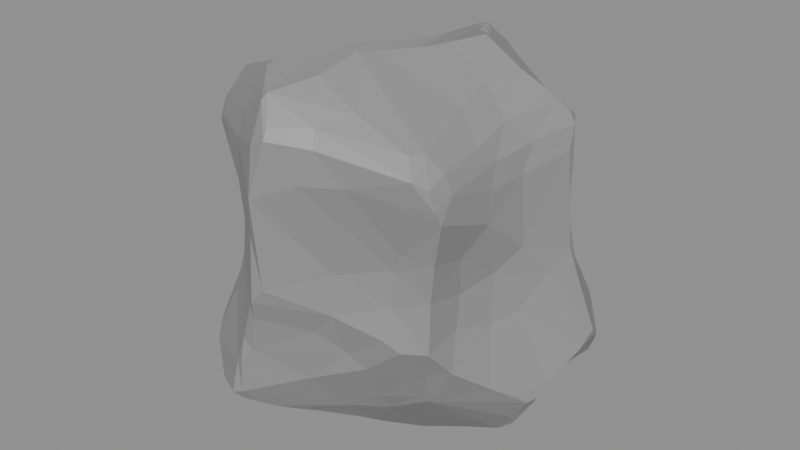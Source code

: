 # Source: rock.blend  (saved by Blender 4.5.90; exported with 4.5.12 LTS)
import bpy
from mathutils import Matrix  # noqa: F401  (used for matrix-valued properties, if any)

bpy.ops.wm.read_factory_settings(use_empty=True)
scene = bpy.context.scene
scene.name = 'Scene'

# ---- materials (node trees are filled in below, after node groups)
mat_material_001 = bpy.data.materials.new('Material.001')

# ---- material node trees
mat_material_001.use_nodes = True; mat_material_001.node_tree.nodes.clear()
_N = mat_material_001.node_tree.nodes; _L = mat_material_001.node_tree.links
n0 = _N.new('ShaderNodeBsdfPrincipled'); n0.name = 'Principled BSDF'; n0.location = (-200, 100)
n0.inputs[0].default_value = (0.2933, 0.2933, 0.2933, 1.0)
n1 = _N.new('ShaderNodeOutputMaterial'); n1.name = 'Material Output'; n1.location = (200, 100)
_L.new(n0.outputs[0], n1.inputs[0])
n1.is_active_output = True

# ---- meshes
me_cube_001 = bpy.data.meshes.new('Cube.001')
me_cube_001.from_pydata([(-0.6375, -0.4614, 0.2144), (-0.5549, -0.4692, 0.1448), (-0.4579, -0.4734, 0.02122), (-0.449, -0.6748, 0.03145), (-0.4262, -0.7809, 0.06148), (-0.5726, -0.754, 0.1883), (-0.714, -0.52, 0.3006), (-0.733, -0.47, 0.3143), (-0.6321, -0.4276, 1.0), (-0.495, -0.6199, 1.055), (-0.5344, -0.5996, 1.461), (-0.481, -0.5319, 1.582), (-0.3673, 0.5587, 0.1779), (-0.6044, 0.2756, 0.07146), (-0.7915, 0.1111, 0.1023), (-0.5886, 0.543, 0.1897), (-0.6758, 0.4601, 1.406), (-0.5892, 0.4962, 1.419), (-0.493, 0.52, 1.434), (-0.6694, 0.7001, 1.049), (-0.7253, 0.6151, 1.142), (-0.7493, 0.5601, 1.202), (0.5022, -0.5031, 0.1916), (0.7238, -0.6354, 1.197), (0.7182, -0.5598, 1.305), (0.1104, -0.4436, 1.747), (0.3243, -0.6839, 1.587), (0.2243, -0.8322, 1.551), (0.6315, -0.7218, 1.391), (0.2498, -0.8756, 1.475), (0.6631, -0.4171, 0.9341), (0.7213, -0.3022, 1.075), (0.7118, 0.3748, -0.02987), (0.3937, 0.4719, 0.04093), (0.5409, 0.7198, 0.09864), (0.7734, 0.6036, 0.1726), (0.4755, 0.6692, 1.248), (0.4845, 0.5599, 1.304), (0.6302, 0.2317, 1.516), (0.7159, 0.3572, 1.379), (0.4746, 0.638, 1.012), (-0.4782, -0.01157, -0.1321), (-0.4276, -0.06407, -0.1388), (-0.4483, -0.171, -0.07538), (-0.2888, -0.412, 0.002014), (-0.9184, -0.08573, 0.3657), (-0.8705, 0.1107, 0.1886), (-0.8844, 0.171, 0.2542), (-0.4547, -0.6323, 0.8595), (-0.6543, -0.5077, 0.4505), (-0.3736, -0.1343, 1.442), (-0.3191, 0.07848, 1.407), (-0.3261, 0.2946, 1.41), (-0.7708, 0.3066, 1.166), (-0.8134, 0.06498, 1.051), (-0.8591, -0.1164, 1.197), (-0.3, 0.9185, 1.01), (-0.3498, 0.9114, 0.8304), (-0.7341, 0.3397, 0.5858), (0.2242, 0.4459, 0.04878), (0.0009893, 0.4957, 0.02409), (-0.07995, 0.3017, -0.05168), (-0.1115, 0.7987, 0.3872), (0.2102, 0.7059, 0.5598), (-0.1615, 0.292, 1.466), (0.07107, 0.486, 1.611), (0.124, 0.4484, 1.629), (0.2087, 0.3246, 1.665), (-0.1216, 0.9011, 1.171), (-0.1787, 0.9077, 1.139), (0.5554, 0.5267, 0.8445), (0.5832, 0.5513, 0.6746), (0.7309, 0.6165, 0.3259), (0.4594, -0.1033, -0.2193), (0.9373, 0.3399, 0.3005), (0.6988, -0.2251, 0.5205), (0.7676, -0.3012, 0.242), (0.5254, 0.1979, 1.586), (0.48, -0.01438, 1.577), (0.5085, -0.2387, 1.538), (0.5498, 0.5264, 1.018), (0.4749, -0.6416, 0.7145), (0.4493, -0.6841, 0.5595), (0.3316, -0.6686, 0.3522), (0.6504, -0.4199, 0.573), (0.6422, -0.3859, 0.7379), (-0.1353, -0.3847, -0.04355), (0.1654, -0.4129, -0.1472), (0.3323, -0.4838, 0.04206), (0.09318, -0.7722, 0.2569), (-0.1792, -0.956, 0.3228), (-0.2199, -0.9426, 0.3052), (-0.5981, -0.7121, 0.24), (0.001401, -1.007, 1.231), (-0.4961, -0.5488, 0.05856), (-0.6544, -0.6469, 0.2438), (-0.5663, -0.6215, 0.1161), (-0.6753, -0.5789, 0.2535), (-0.5282, -0.6534, 1.363), (-0.607, -0.6002, 1.31), (-0.6122, -0.557, 1.404), (-0.7376, -0.3056, 1.151), (-0.5501, 0.5316, 0.1604), (-0.5242, 0.5315, 0.1681), (-0.556, 0.567, 1.319), (-0.5178, 0.6048, 1.253), (-0.7364, 0.4558, 1.366), (0.5467, -0.4851, 0.1749), (0.6151, -0.6052, 1.465), (0.573, -0.6648, 1.473), (0.5185, -0.6486, 0.9947), (0.6861, -0.6754, 1.355), (0.6847, -0.568, 1.393), (0.7126, -0.6564, 1.25), (0.646, 0.6877, 0.03146), (0.6642, 0.6905, 0.1314), (0.5109, 0.7164, 0.05997), (0.8331, 0.5122, 0.1365), (0.7757, 0.5706, 0.02353), (0.7154, 0.6481, 0.03123), (0.5565, 0.5641, 1.183), (0.5847, 0.5737, 1.272), (-0.3111, 0.2023, -0.03508), (-0.5637, 0.04301, -0.07224), (-0.4467, -0.3762, -0.0005445), (-0.6197, -0.1012, 0.08736), (-0.5799, -0.257, 0.1242), (-0.6652, 0.1131, 0.008509), (-0.6668, 0.06113, 0.0171), (-0.6222, -0.4418, 0.6944), (-0.4598, 0.05235, 1.388), (-0.4626, 0.3124, 1.392), (-0.7284, 0.2863, 1.379), (-0.6425, -0.3923, 1.509), (-0.6975, -0.1363, 1.416), (-0.7185, 0.07361, 1.38), (-0.7487, -0.2687, 1.436), (-0.8134, -0.159, 1.395), (-0.7508, 0.2703, 1.351), (-0.8368, -0.117, 1.351), (-0.7921, 0.06234, 1.327), (-0.8189, -0.1798, 1.354), (-0.7935, 0.1264, 1.219), (-0.5142, 0.8214, 0.9786), (-0.4868, 0.867, 0.6396), (-0.5886, 0.8036, 0.6387), (-0.5756, 0.6552, 0.3662), (-0.6514, 0.7637, 0.5779), (-0.6887, 0.6718, 0.8064), (-0.7084, 0.621, 0.9124), (-0.718, 0.6297, 0.6602), (-0.7398, 0.6581, 0.5202), (-0.7147, 0.4027, 0.992), (-0.6983, 0.3863, 0.8005), (-0.8001, 0.4234, 0.3551), (0.01914, 0.5712, 0.05431), (-0.1983, 0.5183, 0.1162), (0.1016, 0.6298, 0.05174), (0.3598, 0.7055, 0.06832), (-0.2058, 0.6299, 0.209), (0.2669, 0.7374, 0.1019), (0.1801, 0.723, 0.07803), (0.1256, 0.7542, 0.1621), (0.06866, 0.7419, 0.1836), (0.009971, 0.5821, 1.595), (0.1138, 0.5224, 1.587), (-0.2177, 0.6213, 1.51), (0.05908, 0.5499, 1.615), (-0.3388, 0.5718, 1.472), (0.05766, 0.6145, 1.57), (-0.3793, 0.5742, 1.444), (-0.008107, 0.665, 1.595), (0.3474, 0.5218, 1.402), (-0.08088, 0.6937, 1.569), (0.0001008, 0.8453, 1.455), (-0.05609, 0.8811, 1.327), (-0.3121, 0.7199, 1.25), (0.0148, 0.8794, 1.401), (0.01105, 0.8731, 1.24), (0.2868, 0.8227, 1.246), (0.5915, 0.6638, 0.4765), (0.4413, 0.697, 0.7894), (0.5021, 0.6723, 0.6448), (0.4921, -0.1212, -0.2084), (0.3172, 0.2378, -0.01811), (0.6616, -0.02126, -0.1839), (0.6635, 0.08812, -0.1314), (0.6478, -0.05355, -0.182), (0.5851, 0.3253, -0.03604), (0.7, 0.007234, -0.1461), (0.6906, 0.1963, -0.08315), (0.7452, -0.06359, -0.09674), (0.7607, -0.1027, -0.03508), (0.8773, -0.06094, 0.112), (0.8574, -0.1216, 0.1068), (0.7867, 0.2124, 0.09488), (0.8289, -0.1806, 0.1647), (0.8846, -0.006141, 0.1649), (0.9423, 0.186, 0.2914), (0.6199, -0.0624, 1.452), (0.684, 0.2253, 1.46), (0.6487, -0.3058, 1.41), (0.7238, 0.2827, 1.428), (0.7035, 0.05214, 1.343), (0.7606, 0.2873, 1.362), (0.6865, -0.2193, 1.326), (0.772, 0.2353, 1.252), (0.7168, -0.05727, 1.218), (0.7697, 0.279, 1.209), (0.7131, -0.2801, 1.218), (0.5307, -0.6622, 0.5169), (0.5969, -0.5524, 0.3755), (0.6523, -0.6159, 0.5363), (0.6623, -0.5994, 0.9698), (0.6371, -0.5897, 0.7775), (0.6845, -0.4933, 0.3916), (0.1034, -0.4771, -0.1263), (-0.003176, -0.6398, -0.05114), (-0.2945, -0.6725, 0.02014), (-0.06186, -0.719, -0.02243), (0.3034, -0.5574, 0.13), (0.1317, -0.5989, 0.02208), (-0.1171, -0.8007, 0.01319), (-0.3949, -0.8865, 0.1034), (-0.2227, -0.9292, 0.0872), (-0.2459, -0.9664, 0.1315), (-0.1994, -0.95, 0.1438), (0.106, -0.6754, 1.703), (-0.03746, -0.5355, 1.718), (-0.3845, -0.5564, 1.625), (-0.176, -0.6468, 1.703), (-0.3875, -0.5773, 1.62), (-0.1654, -0.7056, 1.693), (0.005811, -0.871, 1.661), (-0.08492, -0.7979, 1.672), (-0.00387, -0.8977, 1.634), (-0.2347, -0.7853, 1.506), (0.06867, -0.9465, 1.547), (-0.2596, -0.8107, 1.377), (0.3654, -0.8172, 1.316), (0.0772, -0.9774, 1.5), (0.001641, -0.9773, 1.458), (0.1817, -0.9067, 1.308), (-0.2937, -0.7909, 1.147), (0.1589, 0.354, 0.02351), (0.07503, 0.2032, -0.05296), (0.2152, 0.05397, -0.117), (-0.1323, 0.004783, -0.2205), (-0.297, -0.009232, -0.1766), (-0.1074, -0.03258, -0.2194), (0.0596, -0.07633, -0.2255), (-0.2393, -0.1912, -0.0908), (0.03793, -0.1088, -0.2374), (0.169, -0.1268, -0.243), (0.3368, -0.1209, -0.2292), (0.1607, -0.1801, -0.2701), (0.284, -0.1841, -0.2711), (0.1706, -0.3304, -0.2118), (-0.0266, -0.2438, -0.1409), (-0.7993, -0.3312, 0.357), (-0.9256, -0.1146, 0.409), (-0.853, -0.1093, 0.7364), (-0.8533, -0.06342, 0.7673), (-0.9254, -0.05337, 0.4092), (-0.8824, 0.1705, 0.3034), (-0.7705, 0.105, 0.8315), (-0.7782, 0.1628, 0.5836), (-0.7205, 0.2775, 0.7407), (-0.7408, 0.2086, 0.9192), (0.2397, -0.788, 0.6565), (0.4774, -0.6451, 0.9064), (0.2573, -0.7102, 0.4326), (0.2534, -0.7723, 0.8604), (0.1423, -0.7932, 0.5337), (0.0009518, -0.9627, 0.7713), (-0.05912, -0.9765, 0.6956), (-0.05555, -0.9596, 1.019), (-0.131, -0.9311, 0.4031), (-0.07845, -0.9478, 0.5973), (-0.1084, -0.9433, 0.6456), (-0.1703, -0.94, 0.4514), (-0.4622, -0.6441, 0.6734), (-0.493, -0.6749, 0.4899), (0.2354, 0.2906, 1.681), (0.3155, 0.2006, 1.708), (0.002195, 0.2248, 1.54), (-0.1598, 0.1187, 1.46), (0.2542, 0.008736, 1.707), (0.2328, -0.08975, 1.709), (-0.09281, -0.0463, 1.513), (0.1385, -0.3598, 1.734), (-0.2294, -0.2313, 1.52), (-0.3748, 0.9008, 0.6447), (-0.285, 0.909, 0.9259), (-0.1384, 0.8053, 0.4406), (-0.04268, 0.7855, 0.735), (0.2134, 0.7316, 0.8107), (0.3633, 0.7514, 1.002), (0.8403, 0.27, 0.6307), (0.9536, 0.269, 0.362), (0.7765, 0.2625, 0.9355), (0.8249, 0.2156, 0.78), (0.7484, -0.06629, 0.879), (0.7541, -0.06732, 0.5567), (0.8074, 0.07143, 0.7078), (0.6859, -0.1995, 0.7782)], [], [(94, 96, 1), (92, 95, 5), (95, 96, 5), (96, 3, 4), (5, 4, 223), (6, 97, 95), (243, 98, 99), (243, 99, 9), (100, 10, 11), (133, 11, 229), (101, 99, 141), (141, 99, 136), (103, 102, 15), (102, 13, 14), (12, 146, 159), (105, 104, 170), (104, 17, 18), (106, 17, 21), (17, 20, 21), (17, 19, 20), (104, 19, 17), (104, 105, 19), (143, 19, 105), (53, 21, 152), (211, 107, 215), (22, 107, 211), (27, 28, 109), (109, 28, 108), (108, 111, 112), (23, 113, 239), (26, 27, 109), (108, 112, 201), (205, 24, 209), (201, 112, 205), (23, 30, 31), (158, 114, 33), (115, 114, 34), (117, 118, 35), (118, 114, 119), (35, 119, 115), (116, 114, 158), (119, 114, 115), (72, 115, 180), (38, 121, 37), (37, 121, 36), (36, 121, 120), (38, 37, 172), (80, 120, 208), (123, 13, 122), (125, 128, 123), (123, 127, 13), (123, 128, 127), (127, 128, 14), (127, 14, 13), (128, 125, 46), (125, 126, 45), (41, 123, 122), (43, 41, 42), (44, 124, 43), (282, 49, 92), (282, 281, 49), (281, 48, 129), (48, 8, 129), (6, 49, 259), (133, 50, 134), (131, 132, 130), (132, 135, 130), (135, 138, 137), (132, 106, 138), (137, 140, 139), (138, 140, 137), (138, 142, 140), (138, 106, 142), (142, 55, 139), (141, 55, 101), (57, 145, 143), (144, 146, 147), (145, 147, 148), (148, 20, 19), (147, 151, 148), (148, 150, 149), (149, 21, 20), (150, 58, 153), (151, 15, 154), (151, 154, 58), (57, 143, 56), (146, 15, 151), (60, 155, 157), (59, 157, 158), (161, 160, 158), (157, 155, 163), (161, 162, 160), (161, 163, 162), (163, 159, 62), (162, 62, 63), (160, 63, 180), (160, 180, 34), (64, 166, 52), (65, 165, 167), (165, 169, 167), (172, 165, 66), (164, 173, 166), (164, 169, 171), (173, 175, 166), (166, 175, 176), (174, 172, 177), (172, 179, 177), (172, 36, 179), (175, 69, 176), (65, 164, 64), (0, 97, 6, 7), (172, 37, 36), (131, 52, 18), (71, 72, 180), (71, 181, 70), (74, 35, 72), (181, 297, 40), (88, 187, 107), (186, 190, 189), (190, 32, 195), (193, 194, 192), (197, 195, 198), (73, 184, 185), (117, 74, 32), (79, 199, 78), (77, 38, 172), (199, 203, 200), (39, 204, 208), (205, 207, 203), (205, 209, 207), (206, 208, 204), (79, 108, 201), (83, 210, 82), (83, 211, 210), (110, 270, 213), (210, 212, 81), (214, 30, 213), (212, 211, 215), (212, 215, 84), (220, 211, 83), (213, 30, 23), (124, 44, 2), (216, 217, 86), (221, 219, 217), (221, 222, 219), (219, 222, 218), (222, 221, 226), (221, 220, 83), (221, 83, 89), (22, 220, 88), (89, 277, 226), (2, 218, 3), (25, 228, 227), (227, 26, 25), (228, 231, 230), (10, 234, 232), (233, 235, 237), (27, 237, 29), (236, 241, 235), (238, 241, 236), (238, 93, 241), (238, 243, 93), (98, 243, 238), (243, 276, 93), (239, 270, 110), (245, 246, 250), (248, 251, 42), (254, 256, 246), (183, 88, 256), (258, 257, 86), (156, 122, 12), (61, 122, 156), (60, 244, 61), (59, 184, 244), (59, 33, 184), (87, 216, 257), (251, 44, 43), (49, 129, 260), (129, 261, 260), (259, 260, 45), (261, 55, 262), (262, 266, 263), (55, 142, 54), (263, 264, 45), (262, 54, 265), (265, 267, 266), (265, 268, 267), (53, 152, 268), (54, 53, 268), (47, 264, 154), (259, 126, 0), (269, 273, 271), (81, 272, 269), (271, 277, 89), (274, 275, 269), (275, 278, 273), (277, 280, 90), (279, 280, 278), (275, 281, 279), (280, 91, 90), (48, 281, 275), (280, 282, 91), (281, 282, 280), (276, 243, 48), (82, 81, 269), (64, 285, 65), (77, 284, 78), (285, 287, 283), (287, 289, 288), (286, 51, 289), (289, 291, 228), (290, 108, 79), (133, 229, 50), (143, 176, 56), (292, 294, 62), (69, 68, 295), (294, 295, 63), (294, 63, 62), (295, 296, 63), (295, 178, 296), (178, 297, 296), (144, 57, 292), (178, 179, 297), (298, 301, 299), (301, 304, 299), (304, 302, 305), (305, 75, 303), (302, 31, 305), (75, 85, 84), (70, 80, 300), (208, 206, 300), (207, 31, 302), (75, 84, 215), (303, 75, 197), (303, 197, 198), (2, 3, 94), (94, 3, 96), (2, 94, 1), (5, 96, 4), (97, 0, 96), (0, 1, 96), (11, 133, 100), (101, 8, 99), (9, 99, 8), (136, 99, 100), (103, 13, 102), (12, 103, 15), (13, 103, 12), (15, 102, 14), (12, 15, 146), (176, 143, 105), (17, 16, 132), (220, 22, 211), (108, 28, 111), (110, 23, 239), (239, 113, 28), (113, 111, 28), (24, 113, 23), (24, 111, 113), (188, 114, 32), (205, 112, 24), (33, 114, 188), (34, 114, 116), (40, 36, 120), (32, 114, 118), (35, 118, 119), (180, 115, 34), (34, 116, 158), (35, 74, 117), (72, 35, 115), (38, 39, 121), (208, 120, 121), (208, 121, 39), (12, 122, 13), (41, 125, 123), (14, 128, 46), (126, 1, 0), (14, 46, 47), (46, 125, 45), (47, 154, 15), (14, 47, 15), (8, 48, 9), (49, 281, 129), (7, 6, 259), (134, 50, 130), (92, 49, 95), (134, 130, 135), (137, 136, 134), (141, 137, 139), (136, 137, 141), (134, 135, 137), (135, 132, 138), (130, 50, 51), (140, 142, 139), (141, 139, 55), (142, 106, 21), (142, 21, 53), (142, 53, 54), (131, 17, 132), (16, 106, 132), (100, 133, 136), (57, 144, 145), (144, 147, 145), (19, 145, 148), (147, 146, 151), (148, 151, 150), (152, 149, 153), (149, 152, 21), (153, 149, 150), (150, 151, 58), (292, 146, 144), (59, 244, 60), (60, 157, 59), (60, 156, 155), (33, 59, 158), (155, 156, 159), (158, 157, 161), (156, 12, 159), (161, 157, 163), (163, 155, 159), (162, 163, 62), (61, 156, 60), (158, 160, 34), (52, 166, 168), (65, 167, 164), (167, 169, 164), (164, 171, 173), (165, 174, 169), (165, 172, 174), (171, 169, 174), (174, 173, 171), (168, 166, 176), (175, 173, 174), (175, 174, 177), (177, 179, 178), (175, 68, 69), (64, 164, 166), (66, 165, 65), (67, 172, 66), (36, 40, 297), (36, 297, 179), (18, 168, 170), (18, 52, 168), (71, 182, 181), (71, 180, 182), (182, 63, 181), (182, 180, 63), (183, 73, 185), (187, 183, 185), (185, 184, 186), (186, 184, 188), (184, 33, 188), (186, 188, 190), (192, 187, 191), (189, 190, 191), (190, 188, 32), (190, 195, 191), (192, 191, 193), (197, 191, 195), (191, 197, 193), (194, 76, 107), (194, 196, 76), (32, 74, 195), (198, 195, 74), (88, 183, 187), (118, 117, 32), (107, 76, 215), (196, 197, 75), (76, 196, 75), (107, 192, 194), (38, 199, 200), (107, 187, 192), (78, 199, 77), (77, 199, 38), (199, 79, 201), (38, 202, 39), (204, 39, 202), (200, 203, 202), (199, 205, 203), (199, 201, 205), (204, 203, 206), (203, 207, 206), (209, 24, 23), (209, 23, 31), (207, 209, 31), (214, 81, 212), (82, 210, 81), (210, 211, 212), (213, 270, 214), (270, 81, 214), (214, 85, 30), (214, 212, 84), (214, 84, 85), (23, 110, 213), (221, 88, 220), (86, 219, 44), (86, 217, 219), (2, 44, 218), (44, 219, 218), (218, 4, 3), (218, 222, 4), (225, 223, 224), (223, 225, 91), (226, 221, 89), (88, 221, 87), (226, 277, 90), (5, 91, 92), (5, 223, 91), (227, 228, 233), (228, 229, 231), (232, 230, 231), (230, 232, 228), (227, 233, 26), (231, 10, 232), (233, 228, 232), (233, 232, 234), (235, 233, 234), (235, 234, 236), (233, 237, 27), (239, 29, 242), (240, 241, 93), (242, 240, 93), (236, 98, 238), (239, 242, 270), (28, 27, 29), (61, 244, 245), (61, 247, 122), (245, 184, 246), (184, 73, 246), (248, 247, 249), (248, 249, 251), (249, 250, 252), (251, 249, 258), (249, 252, 258), (252, 253, 255), (252, 255, 258), (44, 251, 86), (251, 258, 86), (260, 259, 49), (86, 257, 216), (42, 251, 43), (41, 248, 42), (122, 248, 41), (126, 259, 45), (101, 55, 8), (8, 55, 261), (263, 261, 262), (262, 265, 266), (262, 55, 54), (263, 266, 264), (265, 54, 268), (266, 267, 58), (266, 154, 264), (268, 153, 267), (266, 58, 154), (153, 268, 152), (7, 259, 0), (129, 8, 261), (153, 58, 267), (45, 264, 46), (270, 242, 272), (271, 273, 277), (269, 272, 274), (269, 275, 273), (272, 93, 274), (273, 278, 277), (274, 93, 276), (278, 275, 279), (276, 48, 275), (280, 277, 278), (279, 281, 280), (91, 282, 92), (82, 269, 271), (242, 93, 272), (48, 243, 9), (83, 271, 89), (66, 285, 67), (283, 67, 285), (283, 287, 284), (78, 284, 287), (287, 285, 289), (285, 286, 289), (289, 51, 50), (78, 287, 79), (66, 65, 285), (289, 50, 291), (288, 290, 79), (291, 50, 229), (228, 291, 229), (290, 25, 108), (172, 284, 77), (57, 56, 293), (292, 62, 159), (294, 292, 295), (292, 57, 295), (57, 293, 295), (56, 176, 69), (295, 68, 178), (296, 181, 63), (296, 297, 181), (146, 292, 159), (71, 70, 298), (72, 71, 298), (298, 70, 300), (301, 298, 300), (301, 300, 206), (299, 304, 198), (301, 206, 302), (198, 304, 303), (76, 75, 215), (304, 305, 303), (305, 31, 30), (75, 305, 85), (305, 30, 85), (80, 208, 300), (100, 99, 98, 10), (26, 109, 108, 25), (18, 170, 104), (17, 131, 18), (106, 16, 17), (88, 107, 22), (28, 29, 239), (24, 112, 111), (43, 126, 125, 41), (80, 40, 120), (2, 1, 126, 124), (126, 43, 124), (52, 131, 130, 51), (6, 95, 49), (136, 133, 134), (170, 168, 176, 105), (19, 143, 145), (20, 148, 149), (178, 68, 175, 177), (181, 40, 80, 70), (95, 97, 96), (187, 185, 189, 191), (193, 197, 196, 194), (189, 185, 186), (221, 217, 216, 87), (200, 202, 38), (204, 202, 203), (302, 206, 207), (224, 223, 4, 222), (226, 90, 91, 225), (226, 225, 224), (226, 224, 222), (235, 241, 240, 237), (27, 26, 233), (240, 29, 237), (11, 10, 231, 229), (240, 242, 29), (10, 98, 236, 234), (247, 245, 250, 249), (184, 245, 244), (247, 61, 245), (248, 122, 247), (250, 246, 253, 252), (256, 255, 253, 246), (254, 246, 73), (254, 73, 183, 256), (88, 87, 257, 256), (257, 258, 255), (256, 257, 255), (67, 283, 284, 172), (45, 260, 263), (260, 261, 263), (47, 46, 264), (276, 275, 274), (83, 82, 271), (81, 270, 272), (52, 51, 286, 64), (286, 285, 64), (290, 289, 228, 25), (288, 79, 287), (290, 288, 289), (293, 56, 69, 295), (72, 298, 299, 74), (160, 162, 63), (198, 74, 299), (304, 301, 302)])
_uv = me_cube_001.uv_layers.new(name='UVMap')
_uv.uv.foreach_set('vector', [0.3974, 0.483, 0.3972, 0.4832, 0.3971, 0.4829, 0.3971, 0.4833, 0.397, 0.4832, 0.3972, 0.4833, 0.397, 0.4832, 0.3972, 0.4832, 0.3972, 0.4833, 0.3972, 0.4832, 0.3975, 0.4832, 0.3975, 0.4833, 0.3972, 0.4833, 0.3975, 0.4833, 0.3976, 0.4834, 0.3969, 0.4831, 0.397, 0.4831, 0.397, 0.4832, 0.4018, 0.4753, 0.4019, 0.4755, 0.4018, 0.4756, 0.4018, 0.4753, 0.4018, 0.4756, 0.4015, 0.4753, 0.402, 0.4757, 0.402, 0.4757, 0.4022, 0.4757, 0.4021, 0.476, 0.4022, 0.4757, 0.4022, 0.4758, 0.4016, 0.4761, 0.4018, 0.4756, 0.4018, 0.4764, 0.4018, 0.4764, 0.4018, 0.4756, 0.402, 0.4764, 0.3972, 0.4811, 0.3971, 0.4812, 0.397, 0.4812, 0.3971, 0.4812, 0.3971, 0.4817, 0.3969, 0.482, 0.3975, 0.481, 0.3971, 0.481, 0.3979, 0.4808, 0.4018, 0.4782, 0.4019, 0.478, 0.4021, 0.4784, 0.4019, 0.478, 0.402, 0.4777, 0.4021, 0.478, 0.4018, 0.4775, 0.402, 0.4777, 0.4016, 0.4776, 0.402, 0.4777, 0.4015, 0.4777, 0.4016, 0.4776, 0.402, 0.4777, 0.4014, 0.478, 0.4015, 0.4777, 0.4019, 0.478, 0.4014, 0.478, 0.402, 0.4777, 0.4019, 0.478, 0.4018, 0.4782, 0.4014, 0.478, 0.4013, 0.4784, 0.4014, 0.478, 0.4018, 0.4782, 0.4016, 0.4771, 0.4016, 0.4776, 0.4014, 0.4773, 0.3998, 0.4806, 0.3998, 0.4805, 0.3998, 0.4805, 0.3998, 0.4806, 0.3998, 0.4805, 0.3998, 0.4806, 0.3999, 0.4806, 0.3999, 0.4806, 0.3999, 0.4806, 0.3999, 0.4806, 0.3999, 0.4806, 0.3999, 0.4806, 0.3999, 0.4806, 0.3999, 0.4806, 0.3999, 0.4806, 0.3999, 0.4806, 0.3999, 0.4806, 0.3999, 0.4806, 0.3999, 0.4806, 0.3999, 0.4806, 0.3999, 0.4806, 0.3999, 0.4806, 0.3999, 0.4806, 0.3999, 0.4805, 0.3999, 0.4805, 0.3999, 0.4806, 0.3999, 0.4805, 0.3999, 0.4805, 0.3999, 0.4806, 0.3999, 0.4805, 0.3999, 0.4806, 0.3999, 0.4805, 0.3999, 0.4805, 0.3991, 0.4809, 0.3996, 0.481, 0.399, 0.4813, 0.3998, 0.4809, 0.3996, 0.481, 0.3995, 0.4808, 0.3998, 0.4805, 0.3998, 0.4805, 0.3998, 0.4805, 0.3997, 0.4813, 0.3996, 0.481, 0.3996, 0.4811, 0.3998, 0.4805, 0.3998, 0.4805, 0.3998, 0.4805, 0.3994, 0.4808, 0.3996, 0.481, 0.3991, 0.4809, 0.3998, 0.4805, 0.3998, 0.4805, 0.3998, 0.4805, 0.3998, 0.4805, 0.3998, 0.4805, 0.3998, 0.4805, 0.3999, 0.4805, 0.3999, 0.4805, 0.3999, 0.4805, 0.3999, 0.4805, 0.3999, 0.4805, 0.3999, 0.4805, 0.3999, 0.4805, 0.3999, 0.4805, 0.3999, 0.4805, 0.3999, 0.4805, 0.3999, 0.4805, 0.3999, 0.4805, 0.3999, 0.4805, 0.3999, 0.4805, 0.3999, 0.4805, 0.3972, 0.4821, 0.3971, 0.4817, 0.3976, 0.4818, 0.397, 0.4823, 0.3971, 0.482, 0.3972, 0.4821, 0.3972, 0.4821, 0.3971, 0.482, 0.3971, 0.4817, 0.3972, 0.4821, 0.3971, 0.482, 0.3971, 0.482, 0.3971, 0.482, 0.3971, 0.482, 0.3969, 0.482, 0.3971, 0.482, 0.3969, 0.482, 0.3971, 0.4817, 0.3971, 0.482, 0.397, 0.4823, 0.3968, 0.4819, 0.397, 0.4823, 0.397, 0.4825, 0.3967, 0.4821, 0.3974, 0.4821, 0.3972, 0.4821, 0.3976, 0.4818, 0.3975, 0.4824, 0.3974, 0.4821, 0.3975, 0.4822, 0.3977, 0.4828, 0.3974, 0.4827, 0.3975, 0.4824, 0.4005, 0.4753, 0.4004, 0.4757, 0.4002, 0.4754, 0.4005, 0.4753, 0.4009, 0.4753, 0.4004, 0.4757, 0.4009, 0.4753, 0.4012, 0.4753, 0.4009, 0.4758, 0.4012, 0.4753, 0.4014, 0.4758, 0.4009, 0.4758, 0.4002, 0.4756, 0.4004, 0.4757, 0.4003, 0.476, 0.4021, 0.476, 0.4022, 0.4765, 0.402, 0.4765, 0.4022, 0.4775, 0.4019, 0.4772, 0.4022, 0.4769, 0.4019, 0.4772, 0.4019, 0.4768, 0.4022, 0.4769, 0.4019, 0.4768, 0.4018, 0.4771, 0.4019, 0.4764, 0.4019, 0.4772, 0.4018, 0.4775, 0.4018, 0.4771, 0.4019, 0.4764, 0.4018, 0.4768, 0.4018, 0.4765, 0.4018, 0.4771, 0.4018, 0.4768, 0.4019, 0.4764, 0.4018, 0.4771, 0.4017, 0.4769, 0.4018, 0.4768, 0.4018, 0.4771, 0.4018, 0.4775, 0.4017, 0.4769, 0.4017, 0.4769, 0.4016, 0.4764, 0.4018, 0.4765, 0.4018, 0.4764, 0.4016, 0.4764, 0.4016, 0.4761, 0.401, 0.4788, 0.4008, 0.4783, 0.4013, 0.4784, 0.4007, 0.4785, 0.4003, 0.4781, 0.4007, 0.4781, 0.4008, 0.4783, 0.4007, 0.4781, 0.401, 0.4779, 0.401, 0.4779, 0.4015, 0.4777, 0.4014, 0.478, 0.4007, 0.4781, 0.4006, 0.4778, 0.401, 0.4779, 0.401, 0.4779, 0.4008, 0.4778, 0.4012, 0.4778, 0.4012, 0.4778, 0.4016, 0.4776, 0.4015, 0.4777, 0.4008, 0.4778, 0.4007, 0.4772, 0.4011, 0.4773, 0.4006, 0.4778, 0.4001, 0.4778, 0.4003, 0.4773, 0.4006, 0.4778, 0.4003, 0.4773, 0.4007, 0.4772, 0.401, 0.4788, 0.4013, 0.4784, 0.4013, 0.4788, 0.4003, 0.4781, 0.4001, 0.4778, 0.4006, 0.4778, 0.3983, 0.4813, 0.3983, 0.4811, 0.3986, 0.481, 0.3986, 0.4813, 0.3986, 0.481, 0.3991, 0.4809, 0.3987, 0.4808, 0.399, 0.4807, 0.3991, 0.4809, 0.3986, 0.481, 0.3983, 0.4811, 0.3986, 0.4806, 0.3987, 0.4808, 0.3987, 0.4806, 0.399, 0.4807, 0.3987, 0.4808, 0.3986, 0.4806, 0.3987, 0.4806, 0.3986, 0.4806, 0.3979, 0.4808, 0.3984, 0.4805, 0.3987, 0.4806, 0.3987, 0.4805, 0.3988, 0.4805, 0.399, 0.4807, 0.4005, 0.4798, 0.4003, 0.4806, 0.399, 0.4807, 0.4003, 0.4806, 0.3995, 0.4808, 0.4024, 0.4789, 0.4022, 0.4788, 0.4023, 0.4784, 0.3999, 0.4805, 0.3999, 0.4805, 0.3999, 0.4805, 0.3999, 0.4805, 0.3999, 0.4805, 0.3999, 0.4805, 0.3999, 0.4805, 0.3999, 0.4805, 0.3999, 0.4805, 0.4023, 0.4794, 0.4022, 0.4792, 0.4022, 0.4788, 0.3999, 0.4805, 0.3999, 0.4805, 0.3999, 0.4805, 0.4022, 0.4792, 0.4018, 0.4792, 0.4022, 0.4788, 0.4022, 0.4788, 0.4018, 0.4792, 0.4017, 0.4788, 0.3999, 0.4805, 0.3999, 0.4805, 0.3999, 0.4805, 0.3999, 0.4805, 0.3999, 0.4805, 0.3999, 0.4805, 0.3999, 0.4805, 0.3999, 0.4805, 0.3999, 0.4805, 0.4018, 0.4792, 0.4015, 0.479, 0.4017, 0.4788, 0.4025, 0.4796, 0.4023, 0.4794, 0.4025, 0.4792, 0.3969, 0.4829, 0.397, 0.4831, 0.3969, 0.4831, 0.3968, 0.483, 0.3999, 0.4805, 0.3999, 0.4805, 0.3999, 0.4805, 0.4022, 0.4775, 0.4023, 0.4784, 0.4021, 0.478, 0.3998, 0.4805, 0.3998, 0.4805, 0.3998, 0.4805, 0.3998, 0.4805, 0.3998, 0.4805, 0.3999, 0.4805, 0.3998, 0.4805, 0.3998, 0.4805, 0.3998, 0.4805, 0.3998, 0.4805, 0.3999, 0.4805, 0.3999, 0.4805, 0.3998, 0.4805, 0.3998, 0.4805, 0.3998, 0.4805, 0.3992, 0.482, 0.3994, 0.4818, 0.3993, 0.4821, 0.3998, 0.4805, 0.3998, 0.4805, 0.3998, 0.4805, 0.3998, 0.4805, 0.3998, 0.4805, 0.3998, 0.4805, 0.3998, 0.4805, 0.3998, 0.4805, 0.3998, 0.4805, 0.3989, 0.4823, 0.3987, 0.4817, 0.3992, 0.4821, 0.3998, 0.4805, 0.3998, 0.4805, 0.3998, 0.4805, 0.3999, 0.4805, 0.3999, 0.4805, 0.3999, 0.4805, 0.3999, 0.4805, 0.3999, 0.4805, 0.3999, 0.4805, 0.3999, 0.4805, 0.3999, 0.4805, 0.3999, 0.4805, 0.3999, 0.4805, 0.3999, 0.4805, 0.3999, 0.4805, 0.3999, 0.4805, 0.3999, 0.4805, 0.3999, 0.4805, 0.3999, 0.4805, 0.3999, 0.4805, 0.3999, 0.4805, 0.3999, 0.4805, 0.3999, 0.4805, 0.3999, 0.4805, 0.3999, 0.4805, 0.3999, 0.4806, 0.3999, 0.4805, 0.3998, 0.4806, 0.3998, 0.4806, 0.3998, 0.4806, 0.3998, 0.4806, 0.3998, 0.4806, 0.3998, 0.4806, 0.3999, 0.4806, 0.3999, 0.4806, 0.3999, 0.4806, 0.3998, 0.4806, 0.3998, 0.4806, 0.3998, 0.4806, 0.3998, 0.4806, 0.3999, 0.4805, 0.3999, 0.4806, 0.3998, 0.4806, 0.3998, 0.4806, 0.3998, 0.4805, 0.3998, 0.4806, 0.3998, 0.4805, 0.3998, 0.4805, 0.3998, 0.4806, 0.3998, 0.4806, 0.3998, 0.4806, 0.3999, 0.4806, 0.3999, 0.4805, 0.3999, 0.4806, 0.3974, 0.4827, 0.3977, 0.4828, 0.3974, 0.4829, 0.3984, 0.4829, 0.3982, 0.4831, 0.398, 0.4827, 0.3998, 0.4806, 0.3998, 0.4806, 0.3998, 0.4806, 0.3998, 0.4806, 0.3998, 0.4806, 0.3998, 0.4806, 0.3982, 0.4833, 0.3981, 0.4834, 0.3978, 0.4832, 0.3998, 0.4806, 0.3998, 0.4806, 0.3998, 0.4806, 0.3998, 0.4806, 0.3998, 0.4806, 0.3998, 0.4806, 0.3998, 0.4806, 0.3998, 0.4806, 0.3998, 0.4806, 0.3998, 0.4806, 0.3998, 0.4806, 0.3998, 0.4805, 0.3998, 0.4806, 0.3998, 0.4806, 0.3998, 0.4806, 0.3974, 0.4829, 0.3978, 0.4832, 0.3975, 0.4832, 0.3999, 0.4806, 0.3999, 0.4806, 0.3999, 0.4806, 0.3999, 0.4806, 0.3999, 0.4806, 0.3999, 0.4806, 0.4024, 0.4846, 0.4022, 0.4855, 0.4023, 0.485, 0.4021, 0.4857, 0.4021, 0.4848, 0.4022, 0.485, 0.3999, 0.4806, 0.3999, 0.4806, 0.3999, 0.4806, 0.3999, 0.4806, 0.3999, 0.4806, 0.3999, 0.4806, 0.402, 0.4852, 0.4019, 0.4848, 0.4021, 0.4847, 0.4019, 0.4853, 0.4019, 0.4848, 0.402, 0.4852, 0.4019, 0.4853, 0.4016, 0.4848, 0.4019, 0.4848, 0.4019, 0.4853, 0.4017, 0.4854, 0.4016, 0.4848, 0.4019, 0.4857, 0.4017, 0.4854, 0.4019, 0.4853, 0.4017, 0.4854, 0.4013, 0.485, 0.4016, 0.4848, 0.3999, 0.4806, 0.3999, 0.4806, 0.3999, 0.4806, 0.3983, 0.4818, 0.3985, 0.4821, 0.3982, 0.4822, 0.3977, 0.4821, 0.3978, 0.4824, 0.3975, 0.4822, 0.3987, 0.4823, 0.3986, 0.4824, 0.3985, 0.4821, 0.3998, 0.4805, 0.3998, 0.4805, 0.3998, 0.4805, 0.3981, 0.4825, 0.3984, 0.4826, 0.398, 0.4827, 0.3979, 0.4811, 0.3976, 0.4818, 0.3975, 0.481, 0.398, 0.4816, 0.3976, 0.4818, 0.3979, 0.4811, 0.3983, 0.4813, 0.3984, 0.4815, 0.398, 0.4816, 0.3986, 0.4813, 0.3987, 0.4817, 0.3984, 0.4815, 0.3986, 0.4813, 0.399, 0.4813, 0.3987, 0.4817, 0.3998, 0.4805, 0.3998, 0.4805, 0.3998, 0.4805, 0.3978, 0.4824, 0.3977, 0.4828, 0.3975, 0.4824, 0.4004, 0.4757, 0.4009, 0.4758, 0.4004, 0.4764, 0.4009, 0.4758, 0.4009, 0.4764, 0.4004, 0.4764, 0.4003, 0.476, 0.4004, 0.4764, 0.4003, 0.4764, 0.4009, 0.4764, 0.4016, 0.4764, 0.401, 0.4765, 0.401, 0.4765, 0.4006, 0.4768, 0.4004, 0.4765, 0.4016, 0.4764, 0.4017, 0.4769, 0.4014, 0.4767, 0.4004, 0.4765, 0.4002, 0.4769, 0.4003, 0.4764, 0.401, 0.4765, 0.4014, 0.4767, 0.4011, 0.4767, 0.4011, 0.4767, 0.4009, 0.4771, 0.4006, 0.4768, 0.4011, 0.4767, 0.4012, 0.4769, 0.4009, 0.4771, 0.4016, 0.4771, 0.4014, 0.4773, 0.4012, 0.4769, 0.4014, 0.4767, 0.4016, 0.4771, 0.4012, 0.4769, 0.4001, 0.4769, 0.4002, 0.4769, 0.4003, 0.4773, 0.4003, 0.476, 0.4001, 0.4762, 0.4001, 0.4759, 0.3998, 0.4806, 0.3998, 0.4806, 0.3998, 0.4806, 0.3998, 0.4806, 0.3999, 0.4806, 0.3998, 0.4806, 0.3998, 0.4806, 0.3998, 0.4806, 0.3998, 0.4806, 0.3998, 0.4806, 0.3998, 0.4806, 0.3998, 0.4806, 0.3998, 0.4806, 0.3998, 0.4806, 0.3998, 0.4806, 0.3998, 0.4806, 0.3998, 0.4806, 0.3998, 0.4806, 0.4007, 0.4851, 0.4004, 0.4852, 0.4006, 0.485, 0.4008, 0.485, 0.4009, 0.4856, 0.4007, 0.4851, 0.4004, 0.4852, 0.4001, 0.4853, 0.4001, 0.4852, 0.4012, 0.4856, 0.4009, 0.4856, 0.4008, 0.485, 0.4004, 0.4852, 0.4005, 0.4856, 0.4001, 0.4853, 0.4009, 0.4856, 0.4005, 0.4856, 0.4004, 0.4852, 0.4013, 0.485, 0.4017, 0.4854, 0.4012, 0.4856, 0.3998, 0.4806, 0.3998, 0.4806, 0.3998, 0.4806, 0.4039, 0.4815, 0.4035, 0.4816, 0.4034, 0.4811, 0.3999, 0.4805, 0.3999, 0.4805, 0.3999, 0.4805, 0.4035, 0.4816, 0.4031, 0.4821, 0.4032, 0.4815, 0.4031, 0.4821, 0.4038, 0.4822, 0.4032, 0.4823, 0.4039, 0.4819, 0.4043, 0.482, 0.4038, 0.4822, 0.4038, 0.4822, 0.404, 0.4826, 0.4037, 0.483, 0.3999, 0.4805, 0.3999, 0.4806, 0.3999, 0.4805, 0.4044, 0.4827, 0.4043, 0.4829, 0.4043, 0.4824, 0.4013, 0.4784, 0.4017, 0.4788, 0.4013, 0.4788, 0.4008, 0.4787, 0.4005, 0.4792, 0.4002, 0.4792, 0.4015, 0.479, 0.4016, 0.4792, 0.4009, 0.4793, 0.4005, 0.4792, 0.4009, 0.4793, 0.4005, 0.4798, 0.4005, 0.4792, 0.4005, 0.4798, 0.4002, 0.4792, 0.4009, 0.4793, 0.401, 0.4798, 0.4005, 0.4798, 0.4009, 0.4793, 0.4017, 0.4794, 0.401, 0.4798, 0.4017, 0.4794, 0.4013, 0.48, 0.401, 0.4798, 0.4007, 0.4785, 0.401, 0.4788, 0.4008, 0.4787, 0.4017, 0.4794, 0.4017, 0.4799, 0.4013, 0.48, 0.3998, 0.4805, 0.3998, 0.4805, 0.3998, 0.4805, 0.3998, 0.4805, 0.3998, 0.4805, 0.3998, 0.4805, 0.3998, 0.4805, 0.3999, 0.4805, 0.3998, 0.4805, 0.3998, 0.4805, 0.3998, 0.4805, 0.3998, 0.4805, 0.3999, 0.4805, 0.3999, 0.4805, 0.3998, 0.4805, 0.3998, 0.4805, 0.3998, 0.4805, 0.3998, 0.4805, 0.3999, 0.4805, 0.3999, 0.4805, 0.3999, 0.4805, 0.3999, 0.4805, 0.3999, 0.4805, 0.3999, 0.4805, 0.3999, 0.4805, 0.3999, 0.4805, 0.3999, 0.4805, 0.3998, 0.4805, 0.3998, 0.4805, 0.3998, 0.4805, 0.3998, 0.4805, 0.3998, 0.4805, 0.3998, 0.4805, 0.3998, 0.4805, 0.3998, 0.4805, 0.3998, 0.4805, 0.3974, 0.4829, 0.3975, 0.4832, 0.3974, 0.483, 0.3974, 0.483, 0.3975, 0.4832, 0.3972, 0.4832, 0.3974, 0.4829, 0.3974, 0.483, 0.3971, 0.4829, 0.3972, 0.4833, 0.3972, 0.4832, 0.3975, 0.4833, 0.397, 0.4831, 0.3969, 0.4829, 0.3972, 0.4832, 0.3969, 0.4829, 0.3971, 0.4829, 0.3972, 0.4832, 0.4022, 0.4757, 0.4021, 0.476, 0.402, 0.4757, 0.4016, 0.4761, 0.4014, 0.4758, 0.4018, 0.4756, 0.4015, 0.4753, 0.4018, 0.4756, 0.4014, 0.4758, 0.402, 0.4764, 0.4018, 0.4756, 0.402, 0.4757, 0.3972, 0.4811, 0.3971, 0.4817, 0.3971, 0.4812, 0.3975, 0.481, 0.3972, 0.4811, 0.397, 0.4812, 0.3971, 0.4817, 0.3972, 0.4811, 0.3975, 0.481, 0.397, 0.4812, 0.3971, 0.4812, 0.3969, 0.482, 0.3975, 0.481, 0.397, 0.4812, 0.3971, 0.481, 0.4017, 0.4788, 0.4013, 0.4784, 0.4018, 0.4782, 0.402, 0.4777, 0.4019, 0.4776, 0.4019, 0.4772, 0.3998, 0.4806, 0.3998, 0.4806, 0.3998, 0.4806, 0.3999, 0.4806, 0.3999, 0.4806, 0.3999, 0.4806, 0.3999, 0.4806, 0.3999, 0.4806, 0.3999, 0.4806, 0.3999, 0.4806, 0.3999, 0.4806, 0.3999, 0.4806, 0.3999, 0.4806, 0.3999, 0.4806, 0.3999, 0.4806, 0.3999, 0.4806, 0.3999, 0.4806, 0.3999, 0.4806, 0.3999, 0.4806, 0.3999, 0.4806, 0.3999, 0.4806, 0.3993, 0.4816, 0.3996, 0.481, 0.3995, 0.4816, 0.3999, 0.4805, 0.3999, 0.4806, 0.3999, 0.4806, 0.399, 0.4813, 0.3996, 0.481, 0.3993, 0.4816, 0.3995, 0.4808, 0.3996, 0.481, 0.3994, 0.4808, 0.3999, 0.4805, 0.3999, 0.4805, 0.3999, 0.4805, 0.3995, 0.4816, 0.3996, 0.481, 0.3997, 0.4813, 0.3998, 0.4805, 0.3998, 0.4805, 0.3998, 0.4805, 0.4003, 0.4806, 0.3998, 0.4809, 0.3995, 0.4808, 0.3995, 0.4808, 0.3994, 0.4808, 0.3991, 0.4809, 0.3998, 0.4805, 0.3998, 0.4805, 0.3998, 0.4805, 0.3998, 0.4805, 0.3998, 0.4805, 0.3998, 0.4805, 0.3999, 0.4805, 0.3999, 0.4805, 0.3999, 0.4805, 0.3999, 0.4805, 0.3999, 0.4805, 0.3999, 0.4805, 0.3999, 0.4805, 0.3999, 0.4805, 0.3999, 0.4805, 0.3975, 0.481, 0.3976, 0.4818, 0.3971, 0.4817, 0.3974, 0.4821, 0.397, 0.4823, 0.3972, 0.4821, 0.3969, 0.482, 0.3971, 0.482, 0.3968, 0.4819, 0.397, 0.4825, 0.3971, 0.4829, 0.3969, 0.4829, 0.3969, 0.482, 0.3968, 0.4819, 0.3967, 0.4818, 0.3968, 0.4819, 0.397, 0.4823, 0.3967, 0.4821, 0.3967, 0.4818, 0.3967, 0.4816, 0.397, 0.4812, 0.3969, 0.482, 0.3967, 0.4818, 0.397, 0.4812, 0.4014, 0.4758, 0.4012, 0.4753, 0.4015, 0.4753, 0.4004, 0.4757, 0.4009, 0.4753, 0.4009, 0.4758, 0.4001, 0.4757, 0.4002, 0.4756, 0.4003, 0.476, 0.402, 0.4765, 0.4022, 0.4765, 0.4022, 0.4769, 0.4002, 0.4754, 0.4004, 0.4757, 0.4001, 0.4755, 0.402, 0.4765, 0.4022, 0.4769, 0.4019, 0.4768, 0.4019, 0.4764, 0.402, 0.4764, 0.402, 0.4765, 0.4018, 0.4764, 0.4019, 0.4764, 0.4018, 0.4765, 0.402, 0.4764, 0.4019, 0.4764, 0.4018, 0.4764, 0.402, 0.4765, 0.4019, 0.4768, 0.4019, 0.4764, 0.4019, 0.4768, 0.4019, 0.4772, 0.4018, 0.4771, 0.4022, 0.4769, 0.4022, 0.4765, 0.4023, 0.477, 0.4018, 0.4768, 0.4017, 0.4769, 0.4018, 0.4765, 0.4018, 0.4764, 0.4018, 0.4765, 0.4016, 0.4764, 0.4017, 0.4769, 0.4018, 0.4775, 0.4016, 0.4776, 0.4017, 0.4769, 0.4016, 0.4776, 0.4016, 0.4771, 0.4017, 0.4769, 0.4016, 0.4771, 0.4014, 0.4767, 0.4022, 0.4775, 0.402, 0.4777, 0.4019, 0.4772, 0.4019, 0.4776, 0.4018, 0.4775, 0.4019, 0.4772, 0.402, 0.4757, 0.4021, 0.476, 0.402, 0.4764, 0.401, 0.4788, 0.4007, 0.4785, 0.4008, 0.4783, 0.4007, 0.4785, 0.4007, 0.4781, 0.4008, 0.4783, 0.4014, 0.478, 0.4008, 0.4783, 0.401, 0.4779, 0.4007, 0.4781, 0.4003, 0.4781, 0.4006, 0.4778, 0.401, 0.4779, 0.4006, 0.4778, 0.4008, 0.4778, 0.4014, 0.4773, 0.4012, 0.4778, 0.4011, 0.4773, 0.4012, 0.4778, 0.4014, 0.4773, 0.4016, 0.4776, 0.4011, 0.4773, 0.4012, 0.4778, 0.4008, 0.4778, 0.4008, 0.4778, 0.4006, 0.4778, 0.4007, 0.4772, 0.4008, 0.4787, 0.4003, 0.4781, 0.4007, 0.4785, 0.3986, 0.4813, 0.3984, 0.4815, 0.3983, 0.4813, 0.3983, 0.4813, 0.3986, 0.481, 0.3986, 0.4813, 0.3983, 0.4813, 0.3979, 0.4811, 0.3983, 0.4811, 0.399, 0.4813, 0.3986, 0.4813, 0.3991, 0.4809, 0.3983, 0.4811, 0.3979, 0.4811, 0.3979, 0.4808, 0.3991, 0.4809, 0.3986, 0.481, 0.3987, 0.4808, 0.3979, 0.4811, 0.3975, 0.481, 0.3979, 0.4808, 0.3987, 0.4808, 0.3986, 0.481, 0.3986, 0.4806, 0.3986, 0.4806, 0.3983, 0.4811, 0.3979, 0.4808, 0.3987, 0.4806, 0.3986, 0.4806, 0.3987, 0.4805, 0.398, 0.4816, 0.3979, 0.4811, 0.3983, 0.4813, 0.3991, 0.4809, 0.399, 0.4807, 0.3995, 0.4808, 0.4023, 0.4784, 0.4022, 0.4788, 0.4022, 0.4785, 0.4025, 0.4796, 0.4024, 0.4796, 0.4023, 0.4794, 0.3999, 0.4805, 0.3999, 0.4805, 0.3999, 0.4805, 0.4023, 0.4794, 0.4023, 0.4794, 0.4022, 0.4792, 0.3999, 0.4805, 0.3999, 0.4805, 0.3999, 0.4805, 0.3999, 0.4805, 0.3999, 0.4805, 0.3999, 0.4805, 0.3999, 0.4805, 0.3999, 0.4805, 0.3999, 0.4805, 0.402, 0.4793, 0.4022, 0.4792, 0.4023, 0.4794, 0.4022, 0.4785, 0.4022, 0.4788, 0.4017, 0.4788, 0.4018, 0.4792, 0.4022, 0.4792, 0.402, 0.4793, 0.4018, 0.4792, 0.402, 0.4793, 0.4019, 0.4794, 0.4019, 0.4794, 0.4017, 0.4799, 0.4017, 0.4794, 0.4018, 0.4792, 0.4016, 0.4792, 0.4015, 0.479, 0.4025, 0.4792, 0.4023, 0.4794, 0.4022, 0.4788, 0.3999, 0.4805, 0.3999, 0.4805, 0.3999, 0.4805, 0.3999, 0.4805, 0.3999, 0.4805, 0.3999, 0.4805, 0.3999, 0.4805, 0.3999, 0.4805, 0.3999, 0.4805, 0.3999, 0.4805, 0.3999, 0.4805, 0.3999, 0.4805, 0.4021, 0.478, 0.4022, 0.4785, 0.4021, 0.4784, 0.4021, 0.478, 0.4023, 0.4784, 0.4022, 0.4785, 0.3998, 0.4805, 0.3998, 0.4805, 0.3998, 0.4805, 0.3998, 0.4805, 0.3998, 0.4805, 0.3998, 0.4805, 0.4007, 0.4804, 0.4005, 0.4798, 0.401, 0.4802, 0.4007, 0.4804, 0.4003, 0.4806, 0.4005, 0.4798, 0.3989, 0.4823, 0.3989, 0.4823, 0.3992, 0.4821, 0.3992, 0.4822, 0.3989, 0.4823, 0.3992, 0.4821, 0.3992, 0.4821, 0.3987, 0.4817, 0.3992, 0.482, 0.3992, 0.482, 0.3987, 0.4817, 0.3993, 0.4816, 0.3987, 0.4817, 0.399, 0.4813, 0.3993, 0.4816, 0.3992, 0.482, 0.3993, 0.4816, 0.3994, 0.4818, 0.3998, 0.4805, 0.3998, 0.4805, 0.3998, 0.4805, 0.3998, 0.4805, 0.3998, 0.4805, 0.3998, 0.4805, 0.3994, 0.4818, 0.3993, 0.4816, 0.3995, 0.4816, 0.3998, 0.4805, 0.3998, 0.4805, 0.3998, 0.4805, 0.3998, 0.4805, 0.3998, 0.4805, 0.3998, 0.4805, 0.3998, 0.4805, 0.3998, 0.4805, 0.3998, 0.4805, 0.3998, 0.4805, 0.3998, 0.4805, 0.3998, 0.4805, 0.3998, 0.4805, 0.3998, 0.4805, 0.3998, 0.4805, 0.3998, 0.4805, 0.3998, 0.4805, 0.3998, 0.4805, 0.3998, 0.4805, 0.3998, 0.4805, 0.3998, 0.4805, 0.3998, 0.4805, 0.3998, 0.4805, 0.3998, 0.4805, 0.3998, 0.4805, 0.3998, 0.4805, 0.3998, 0.4805, 0.3998, 0.4805, 0.3998, 0.4805, 0.3998, 0.4805, 0.3998, 0.4805, 0.3998, 0.4805, 0.3998, 0.4805, 0.3998, 0.4805, 0.3998, 0.4805, 0.3998, 0.4805, 0.3998, 0.4805, 0.3998, 0.4805, 0.3998, 0.4805, 0.3998, 0.4805, 0.3998, 0.4805, 0.3998, 0.4805, 0.3999, 0.4805, 0.3999, 0.4805, 0.3999, 0.4805, 0.3998, 0.4805, 0.3998, 0.4805, 0.3998, 0.4805, 0.3999, 0.4805, 0.3999, 0.4805, 0.3999, 0.4805, 0.3999, 0.4805, 0.3999, 0.4805, 0.3999, 0.4805, 0.3999, 0.4805, 0.3999, 0.4805, 0.3999, 0.4805, 0.3999, 0.4805, 0.3999, 0.4805, 0.3999, 0.4805, 0.3999, 0.4805, 0.3999, 0.4805, 0.3999, 0.4805, 0.3999, 0.4805, 0.3999, 0.4805, 0.3999, 0.4805, 0.3999, 0.4805, 0.3999, 0.4805, 0.3999, 0.4805, 0.3999, 0.4805, 0.3999, 0.4805, 0.3999, 0.4805, 0.3999, 0.4805, 0.3999, 0.4805, 0.3999, 0.4805, 0.3999, 0.4805, 0.3999, 0.4805, 0.3999, 0.4805, 0.3999, 0.4805, 0.3999, 0.4806, 0.3999, 0.4806, 0.3999, 0.4805, 0.3999, 0.4806, 0.3999, 0.4805, 0.3999, 0.4805, 0.3999, 0.4805, 0.3999, 0.4805, 0.3998, 0.4806, 0.3998, 0.4806, 0.3998, 0.4806, 0.3998, 0.4806, 0.3998, 0.4806, 0.3998, 0.4806, 0.3998, 0.4806, 0.3998, 0.4806, 0.3998, 0.4806, 0.3999, 0.4806, 0.3999, 0.4806, 0.3998, 0.4806, 0.3999, 0.4806, 0.3998, 0.4806, 0.3998, 0.4806, 0.3998, 0.4806, 0.3998, 0.4805, 0.3999, 0.4805, 0.3998, 0.4806, 0.3998, 0.4806, 0.3998, 0.4805, 0.3998, 0.4806, 0.3998, 0.4805, 0.3998, 0.4805, 0.3999, 0.4806, 0.3999, 0.4806, 0.3999, 0.4806, 0.3998, 0.4806, 0.3998, 0.4805, 0.3998, 0.4806, 0.398, 0.4827, 0.3982, 0.4833, 0.3977, 0.4828, 0.398, 0.4827, 0.3982, 0.4831, 0.3982, 0.4833, 0.3974, 0.4829, 0.3977, 0.4828, 0.3978, 0.4832, 0.3977, 0.4828, 0.3982, 0.4833, 0.3978, 0.4832, 0.3978, 0.4832, 0.3975, 0.4833, 0.3975, 0.4832, 0.3978, 0.4832, 0.3981, 0.4834, 0.3975, 0.4833, 0.3979, 0.4835, 0.3976, 0.4834, 0.3979, 0.4835, 0.3976, 0.4834, 0.3979, 0.4835, 0.3979, 0.4836, 0.3998, 0.4806, 0.3998, 0.4806, 0.3998, 0.4806, 0.3998, 0.4805, 0.3998, 0.4806, 0.3998, 0.4805, 0.3998, 0.4806, 0.3998, 0.4806, 0.3998, 0.4806, 0.3972, 0.4833, 0.3979, 0.4836, 0.3971, 0.4833, 0.3972, 0.4833, 0.3976, 0.4834, 0.3979, 0.4836, 0.3999, 0.4806, 0.3999, 0.4806, 0.3999, 0.4806, 0.4024, 0.4846, 0.4022, 0.4855, 0.4022, 0.4855, 0.4022, 0.485, 0.4023, 0.485, 0.4022, 0.4855, 0.3999, 0.4806, 0.3999, 0.4806, 0.3999, 0.4806, 0.3999, 0.4806, 0.3999, 0.4806, 0.3999, 0.4806, 0.4022, 0.4855, 0.4021, 0.4857, 0.4022, 0.485, 0.3999, 0.4806, 0.3999, 0.4806, 0.3999, 0.4806, 0.3999, 0.4806, 0.3999, 0.4806, 0.3999, 0.4806, 0.4021, 0.4847, 0.4021, 0.4847, 0.4021, 0.4848, 0.4021, 0.4847, 0.4021, 0.4848, 0.402, 0.4852, 0.3999, 0.4806, 0.3999, 0.4806, 0.3999, 0.4806, 0.3999, 0.4806, 0.3999, 0.4806, 0.3999, 0.4806, 0.4019, 0.4846, 0.4019, 0.4848, 0.4016, 0.4848, 0.3999, 0.4806, 0.3999, 0.4806, 0.3999, 0.4806, 0.402, 0.4852, 0.4019, 0.4857, 0.4019, 0.4853, 0.3999, 0.4806, 0.3999, 0.4806, 0.3999, 0.4806, 0.3999, 0.4806, 0.3999, 0.4806, 0.3999, 0.4806, 0.398, 0.4816, 0.3984, 0.4815, 0.3983, 0.4818, 0.398, 0.4816, 0.3979, 0.4821, 0.3976, 0.4818, 0.3983, 0.4818, 0.3987, 0.4817, 0.3985, 0.4821, 0.3987, 0.4817, 0.3989, 0.4823, 0.3985, 0.4821, 0.3977, 0.4821, 0.3979, 0.4821, 0.398, 0.4822, 0.3977, 0.4821, 0.398, 0.4822, 0.3978, 0.4824, 0.398, 0.4822, 0.3982, 0.4822, 0.3982, 0.4823, 0.3978, 0.4824, 0.398, 0.4822, 0.3981, 0.4825, 0.398, 0.4822, 0.3982, 0.4823, 0.3981, 0.4825, 0.3982, 0.4823, 0.3984, 0.4823, 0.3984, 0.4824, 0.3982, 0.4823, 0.3984, 0.4824, 0.3981, 0.4825, 0.3977, 0.4828, 0.3978, 0.4824, 0.398, 0.4827, 0.3978, 0.4824, 0.3981, 0.4825, 0.398, 0.4827, 0.4004, 0.4764, 0.4003, 0.476, 0.4004, 0.4757, 0.398, 0.4827, 0.3984, 0.4826, 0.3984, 0.4829, 0.3975, 0.4822, 0.3978, 0.4824, 0.3975, 0.4824, 0.3974, 0.4821, 0.3977, 0.4821, 0.3975, 0.4822, 0.3976, 0.4818, 0.3977, 0.4821, 0.3974, 0.4821, 0.4001, 0.4762, 0.4003, 0.476, 0.4003, 0.4764, 0.4016, 0.4761, 0.4016, 0.4764, 0.4014, 0.4758, 0.4014, 0.4758, 0.4016, 0.4764, 0.4009, 0.4764, 0.4004, 0.4765, 0.4009, 0.4764, 0.401, 0.4765, 0.401, 0.4765, 0.4011, 0.4767, 0.4006, 0.4768, 0.401, 0.4765, 0.4016, 0.4764, 0.4014, 0.4767, 0.4004, 0.4765, 0.4006, 0.4768, 0.4002, 0.4769, 0.4011, 0.4767, 0.4014, 0.4767, 0.4012, 0.4769, 0.4006, 0.4768, 0.4009, 0.4771, 0.4007, 0.4772, 0.4006, 0.4768, 0.4003, 0.4773, 0.4002, 0.4769, 0.4012, 0.4769, 0.4011, 0.4773, 0.4009, 0.4771, 0.4006, 0.4768, 0.4007, 0.4772, 0.4003, 0.4773, 0.4011, 0.4773, 0.4012, 0.4769, 0.4014, 0.4773, 0.4001, 0.4757, 0.4003, 0.476, 0.4001, 0.4759, 0.4009, 0.4758, 0.4014, 0.4758, 0.4009, 0.4764, 0.4011, 0.4773, 0.4007, 0.4772, 0.4009, 0.4771, 0.4003, 0.4764, 0.4002, 0.4769, 0.4001, 0.4767, 0.3999, 0.4806, 0.3999, 0.4806, 0.3999, 0.4806, 0.3998, 0.4806, 0.3998, 0.4806, 0.3998, 0.4806, 0.3998, 0.4806, 0.3999, 0.4806, 0.3998, 0.4806, 0.3998, 0.4806, 0.3998, 0.4806, 0.3998, 0.4806, 0.3999, 0.4806, 0.3999, 0.4806, 0.3998, 0.4806, 0.3998, 0.4806, 0.3998, 0.4806, 0.3998, 0.4806, 0.4009, 0.4849, 0.4016, 0.4848, 0.4013, 0.485, 0.4006, 0.485, 0.4008, 0.485, 0.4007, 0.4851, 0.4013, 0.485, 0.4012, 0.4856, 0.4008, 0.485, 0.3998, 0.4806, 0.3998, 0.4806, 0.3998, 0.4806, 0.4007, 0.4851, 0.4009, 0.4856, 0.4004, 0.4852, 0.4001, 0.4853, 0.4005, 0.4856, 0.4002, 0.4856, 0.3998, 0.4806, 0.3998, 0.4806, 0.3998, 0.4806, 0.3999, 0.4806, 0.3999, 0.4806, 0.3999, 0.4806, 0.4012, 0.4856, 0.4017, 0.4854, 0.4015, 0.4857, 0.3998, 0.4806, 0.3998, 0.4806, 0.3998, 0.4806, 0.4033, 0.4811, 0.4035, 0.4816, 0.4032, 0.4814, 0.4032, 0.4815, 0.4032, 0.4814, 0.4035, 0.4816, 0.3999, 0.4805, 0.3999, 0.4805, 0.3999, 0.4805, 0.3999, 0.4805, 0.3999, 0.4805, 0.3999, 0.4805, 0.4031, 0.4821, 0.4035, 0.4816, 0.4038, 0.4822, 0.4035, 0.4816, 0.4039, 0.4819, 0.4038, 0.4822, 0.4038, 0.4822, 0.4043, 0.482, 0.4043, 0.4824, 0.3999, 0.4805, 0.3999, 0.4805, 0.3999, 0.4805, 0.4033, 0.4811, 0.4034, 0.4811, 0.4035, 0.4816, 0.4038, 0.4822, 0.4043, 0.4824, 0.404, 0.4826, 0.3999, 0.4805, 0.3999, 0.4805, 0.3999, 0.4805, 0.404, 0.4826, 0.4043, 0.4824, 0.4043, 0.4829, 0.4037, 0.483, 0.404, 0.4826, 0.4043, 0.4829, 0.3999, 0.4805, 0.3999, 0.4805, 0.3999, 0.4806, 0.3999, 0.4805, 0.3999, 0.4805, 0.3999, 0.4805, 0.401, 0.4788, 0.4013, 0.4788, 0.4012, 0.4789, 0.4008, 0.4787, 0.4002, 0.4792, 0.4, 0.479, 0.4005, 0.4792, 0.4008, 0.4787, 0.4009, 0.4793, 0.4008, 0.4787, 0.401, 0.4788, 0.4009, 0.4793, 0.401, 0.4788, 0.4012, 0.4789, 0.4009, 0.4793, 0.4013, 0.4788, 0.4017, 0.4788, 0.4015, 0.479, 0.4009, 0.4793, 0.4016, 0.4792, 0.4017, 0.4794, 0.401, 0.4798, 0.401, 0.4802, 0.4005, 0.4798, 0.401, 0.4798, 0.4013, 0.48, 0.401, 0.4802, 0.4003, 0.4781, 0.4008, 0.4787, 0.4, 0.479, 0.3998, 0.4805, 0.3999, 0.4805, 0.3998, 0.4805, 0.3998, 0.4805, 0.3998, 0.4805, 0.3998, 0.4805, 0.3998, 0.4805, 0.3999, 0.4805, 0.3999, 0.4805, 0.3998, 0.4805, 0.3998, 0.4805, 0.3999, 0.4805, 0.3998, 0.4805, 0.3999, 0.4805, 0.3999, 0.4805, 0.3998, 0.4805, 0.3998, 0.4805, 0.3998, 0.4805, 0.3998, 0.4805, 0.3999, 0.4805, 0.3999, 0.4805, 0.3998, 0.4805, 0.3998, 0.4805, 0.3998, 0.4805, 0.3998, 0.4805, 0.3998, 0.4805, 0.3998, 0.4805, 0.3998, 0.4805, 0.3998, 0.4805, 0.3998, 0.4805, 0.3998, 0.4805, 0.3999, 0.4805, 0.3999, 0.4805, 0.3998, 0.4805, 0.3998, 0.4805, 0.3998, 0.4805, 0.3998, 0.4805, 0.3999, 0.4805, 0.3998, 0.4805, 0.3999, 0.4805, 0.3999, 0.4805, 0.3999, 0.4805, 0.402, 0.4757, 0.4018, 0.4756, 0.4019, 0.4755, 0.402, 0.4757, 0.3999, 0.4806, 0.3999, 0.4806, 0.3999, 0.4806, 0.3999, 0.4806, 0.4021, 0.478, 0.4021, 0.4784, 0.4019, 0.478, 0.402, 0.4777, 0.4022, 0.4775, 0.4021, 0.478, 0.4018, 0.4775, 0.4019, 0.4776, 0.402, 0.4777, 0.3998, 0.4805, 0.3998, 0.4805, 0.3998, 0.4806, 0.3999, 0.4806, 0.3999, 0.4806, 0.3999, 0.4806, 0.3999, 0.4806, 0.3999, 0.4806, 0.3999, 0.4806, 0.3975, 0.4824, 0.397, 0.4825, 0.397, 0.4823, 0.3974, 0.4821, 0.3999, 0.4805, 0.3999, 0.4805, 0.3999, 0.4805, 0.3974, 0.4829, 0.3971, 0.4829, 0.397, 0.4825, 0.3974, 0.4827, 0.397, 0.4825, 0.3975, 0.4824, 0.3974, 0.4827, 0.4023, 0.4776, 0.4022, 0.4775, 0.4022, 0.4769, 0.4023, 0.477, 0.4002, 0.4756, 0.4001, 0.4755, 0.4004, 0.4757, 0.402, 0.4764, 0.4021, 0.476, 0.402, 0.4765, 0.4021, 0.4784, 0.4022, 0.4785, 0.4017, 0.4788, 0.4018, 0.4782, 0.4014, 0.478, 0.4013, 0.4784, 0.4008, 0.4783, 0.4015, 0.4777, 0.401, 0.4779, 0.4012, 0.4778, 0.4017, 0.4794, 0.4016, 0.4792, 0.4018, 0.4792, 0.4019, 0.4794, 0.3998, 0.4805, 0.3999, 0.4805, 0.3999, 0.4805, 0.3999, 0.4805, 0.397, 0.4832, 0.397, 0.4831, 0.3972, 0.4832, 0.3998, 0.4805, 0.3998, 0.4805, 0.3998, 0.4805, 0.3998, 0.4805, 0.3998, 0.4805, 0.3998, 0.4805, 0.3998, 0.4805, 0.3998, 0.4805, 0.3993, 0.4821, 0.3992, 0.4821, 0.3992, 0.482, 0.3998, 0.4806, 0.3998, 0.4806, 0.3998, 0.4805, 0.3998, 0.4805, 0.3999, 0.4805, 0.3999, 0.4805, 0.3999, 0.4805, 0.3999, 0.4805, 0.3999, 0.4805, 0.3999, 0.4805, 0.3999, 0.4805, 0.3999, 0.4805, 0.3999, 0.4805, 0.3979, 0.4835, 0.3976, 0.4834, 0.3975, 0.4833, 0.3981, 0.4834, 0.3998, 0.4806, 0.3998, 0.4806, 0.3998, 0.4806, 0.3998, 0.4806, 0.3998, 0.4806, 0.3998, 0.4806, 0.3998, 0.4806, 0.3998, 0.4806, 0.3998, 0.4806, 0.3998, 0.4806, 0.4021, 0.4847, 0.4019, 0.4848, 0.4019, 0.4846, 0.402, 0.4845, 0.3999, 0.4806, 0.3999, 0.4806, 0.3999, 0.4806, 0.3999, 0.4806, 0.3999, 0.4806, 0.3999, 0.4806, 0.4022, 0.4857, 0.4021, 0.4857, 0.4022, 0.4855, 0.4022, 0.4855, 0.3999, 0.4806, 0.3999, 0.4806, 0.3999, 0.4806, 0.4021, 0.4857, 0.402, 0.4857, 0.402, 0.4852, 0.4021, 0.4848, 0.3979, 0.4821, 0.3983, 0.4818, 0.3982, 0.4822, 0.398, 0.4822, 0.3987, 0.4817, 0.3983, 0.4818, 0.3984, 0.4815, 0.3979, 0.4821, 0.398, 0.4816, 0.3983, 0.4818, 0.3977, 0.4821, 0.3976, 0.4818, 0.3979, 0.4821, 0.3982, 0.4822, 0.3985, 0.4821, 0.3984, 0.4823, 0.3982, 0.4823, 0.3986, 0.4824, 0.3984, 0.4824, 0.3984, 0.4823, 0.3985, 0.4821, 0.3987, 0.4823, 0.3985, 0.4821, 0.3989, 0.4823, 0.3987, 0.4823, 0.3989, 0.4823, 0.3989, 0.4823, 0.3986, 0.4824, 0.3998, 0.4805, 0.3998, 0.4805, 0.3998, 0.4805, 0.3998, 0.4805, 0.3984, 0.4826, 0.3981, 0.4825, 0.3984, 0.4824, 0.3986, 0.4824, 0.3984, 0.4826, 0.3984, 0.4824, 0.3999, 0.4805, 0.3999, 0.4805, 0.3999, 0.4805, 0.3999, 0.4805, 0.4003, 0.4764, 0.4004, 0.4764, 0.4004, 0.4765, 0.4004, 0.4764, 0.4009, 0.4764, 0.4004, 0.4765, 0.4001, 0.4769, 0.4001, 0.4767, 0.4002, 0.4769, 0.4013, 0.485, 0.4008, 0.485, 0.4009, 0.4849, 0.3998, 0.4806, 0.3998, 0.4806, 0.3998, 0.4806, 0.3998, 0.4806, 0.3999, 0.4806, 0.3999, 0.4806, 0.4043, 0.4815, 0.4043, 0.482, 0.4039, 0.4819, 0.4039, 0.4815, 0.4039, 0.4819, 0.4035, 0.4816, 0.4039, 0.4815, 0.4033, 0.4829, 0.4038, 0.4822, 0.4037, 0.483, 0.4034, 0.4831, 0.3999, 0.4805, 0.3999, 0.4805, 0.3999, 0.4805, 0.4033, 0.4829, 0.4032, 0.4823, 0.4038, 0.4822, 0.4012, 0.4789, 0.4013, 0.4788, 0.4015, 0.479, 0.4009, 0.4793, 0.3998, 0.4805, 0.3998, 0.4805, 0.3998, 0.4805, 0.3998, 0.4805, 0.3998, 0.4799, 0.3998, 0.4798, 0.4005, 0.4798, 0.3998, 0.4805, 0.3998, 0.4805, 0.3998, 0.4805, 0.3998, 0.4805, 0.3998, 0.4805, 0.3999, 0.4805])
me_cube_001.materials.append(mat_material_001)
me_cube_001.update()

# ---- objects
ob_cube = bpy.data.objects.new('Cube', me_cube_001)

# ---- transforms, parenting, visibility, modifiers, constraints
ob_cube.location = (0.0, 0.0, 0.0)

# ---- collection membership
scene.collection.objects.link(ob_cube)

# ---- scene / render settings (as saved in the file)
scene.frame_start = 1; scene.frame_end = 250; scene.frame_set(1)
scene.render.engine = 'BLENDER_EEVEE_NEXT'
bpy.context.view_layer.update()

# ---- added for rendering (the .blend has no active camera and no usable light): camera, sun + grey world if the file has none
cam_auto = bpy.data.cameras.new('AutoCamera')
cam_auto.lens = 50.0
cam_auto.sensor_width = 36.0
cam_auto.clip_end = 1000.0
ob_auto_camera = bpy.data.objects.new('AutoCamera', cam_auto)
scene.collection.objects.link(ob_auto_camera)
ob_auto_camera.location = (3.12617, -3.77905, 3.22773)
ob_auto_camera.rotation_euler = (1.09748, -7.21219e-08, 0.694738)
scene.camera = ob_auto_camera
light_auto_sun = bpy.data.lights.new('AutoSun', 'SUN')
light_auto_sun.energy = 3.0
light_auto_sun.angle = 0.0523599
ob_auto_sun = bpy.data.objects.new('AutoSun', light_auto_sun)
scene.collection.objects.link(ob_auto_sun)
ob_auto_sun.rotation_euler = (0.872665, 0.174533, 0.523599)
if scene.world is None:
    world_auto = bpy.data.worlds.new('AutoWorld')
    world_auto.color = (0.3, 0.3, 0.3)
    scene.world = world_auto
bpy.context.view_layer.update()
